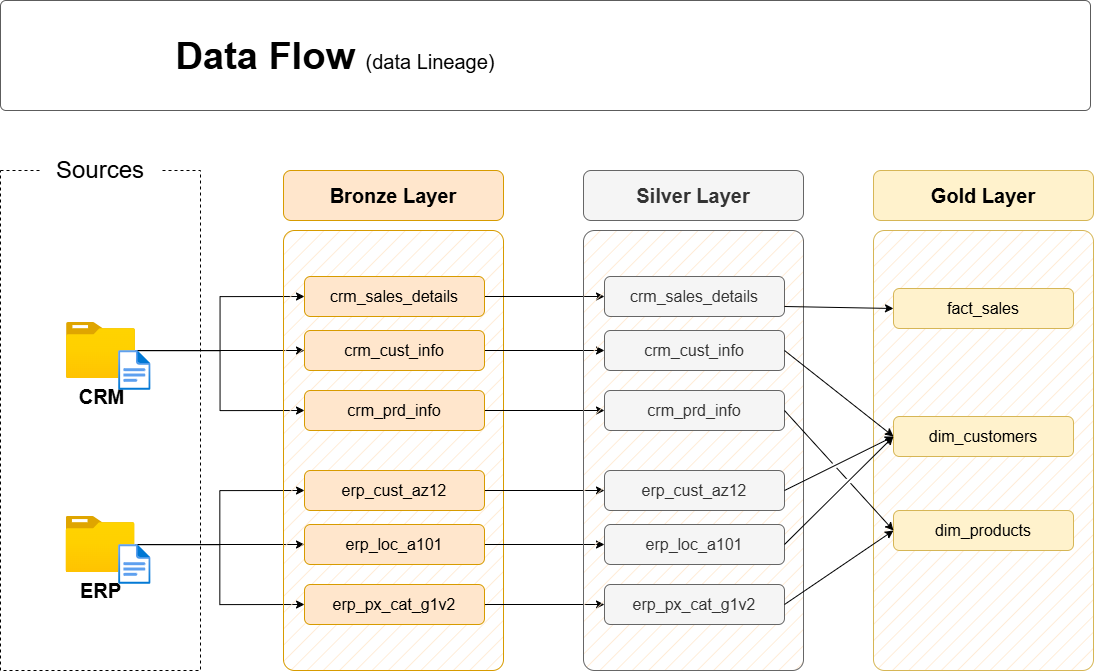

The diagram above was exported from draw.io. Its source (the exported page's mxGraphModel, read from the mxfile embedded in the PNG):
<mxGraphModel dx="2316" dy="1249" grid="1" gridSize="10" guides="1" tooltips="1" connect="1" arrows="1" fold="1" page="1" pageScale="1" pageWidth="1920" pageHeight="1200" math="0" shadow="0">
  <root>
    <mxCell id="PmAsDYt7ePFWswJWPdAt-0" />
    <mxCell id="PmAsDYt7ePFWswJWPdAt-1" parent="PmAsDYt7ePFWswJWPdAt-0" />
    <mxCell id="n8bJTZ1ovyGtcUzWuUE2-2" value="" style="rounded=0;whiteSpace=wrap;html=1;fillColor=none;dashed=1;" parent="PmAsDYt7ePFWswJWPdAt-1" vertex="1">
      <mxGeometry x="390" y="280" width="200" height="500" as="geometry" />
    </mxCell>
    <mxCell id="n8bJTZ1ovyGtcUzWuUE2-3" value="&lt;font style=&quot;font-size: 24px;&quot;&gt;Sources&lt;/font&gt;" style="rounded=1;whiteSpace=wrap;html=1;strokeColor=none;" parent="PmAsDYt7ePFWswJWPdAt-1" vertex="1">
      <mxGeometry x="430" y="260" width="120" height="40" as="geometry" />
    </mxCell>
    <mxCell id="D8R9sGTT4eO_Y8YIvJOX-3" style="edgeStyle=orthogonalEdgeStyle;rounded=0;orthogonalLoop=1;jettySize=auto;html=1;entryX=0;entryY=0.5;entryDx=0;entryDy=0;" parent="PmAsDYt7ePFWswJWPdAt-1" source="4ZKNdrfmacIxx5nxEuMF-0" target="hnOc7kBfibrwKYlpnwC0-0" edge="1">
      <mxGeometry relative="1" as="geometry" />
    </mxCell>
    <mxCell id="D8R9sGTT4eO_Y8YIvJOX-4" style="edgeStyle=orthogonalEdgeStyle;rounded=0;orthogonalLoop=1;jettySize=auto;html=1;entryX=0;entryY=0.5;entryDx=0;entryDy=0;" parent="PmAsDYt7ePFWswJWPdAt-1" source="4ZKNdrfmacIxx5nxEuMF-0" target="5szykNnx05lKGsdo6Biz-0" edge="1">
      <mxGeometry relative="1" as="geometry" />
    </mxCell>
    <mxCell id="D8R9sGTT4eO_Y8YIvJOX-5" style="edgeStyle=orthogonalEdgeStyle;rounded=0;orthogonalLoop=1;jettySize=auto;html=1;entryX=0;entryY=0.5;entryDx=0;entryDy=0;" parent="PmAsDYt7ePFWswJWPdAt-1" source="4ZKNdrfmacIxx5nxEuMF-0" target="hnOc7kBfibrwKYlpnwC0-1" edge="1">
      <mxGeometry relative="1" as="geometry" />
    </mxCell>
    <mxCell id="4ZKNdrfmacIxx5nxEuMF-0" value="&lt;font style=&quot;font-size: 20px;&quot;&gt;&lt;b&gt;CRM&lt;/b&gt;&lt;/font&gt;" style="image;aspect=fixed;html=1;points=[];align=center;fontSize=12;image=img/lib/azure2/general/Folder_Blank.svg;" parent="PmAsDYt7ePFWswJWPdAt-1" vertex="1">
      <mxGeometry x="456" y="432" width="69" height="56.00000000000001" as="geometry" />
    </mxCell>
    <mxCell id="-fXMBUoAsH7tqhl6yJGk-2" style="edgeStyle=orthogonalEdgeStyle;rounded=0;orthogonalLoop=1;jettySize=auto;html=1;entryX=0;entryY=0.5;entryDx=0;entryDy=0;" parent="PmAsDYt7ePFWswJWPdAt-1" source="4ZKNdrfmacIxx5nxEuMF-4" target="D8R9sGTT4eO_Y8YIvJOX-8" edge="1">
      <mxGeometry relative="1" as="geometry" />
    </mxCell>
    <mxCell id="-fXMBUoAsH7tqhl6yJGk-3" style="edgeStyle=orthogonalEdgeStyle;rounded=0;orthogonalLoop=1;jettySize=auto;html=1;entryX=0;entryY=0.5;entryDx=0;entryDy=0;" parent="PmAsDYt7ePFWswJWPdAt-1" source="4ZKNdrfmacIxx5nxEuMF-4" target="D8R9sGTT4eO_Y8YIvJOX-6" edge="1">
      <mxGeometry relative="1" as="geometry" />
    </mxCell>
    <mxCell id="-fXMBUoAsH7tqhl6yJGk-4" style="edgeStyle=orthogonalEdgeStyle;rounded=0;orthogonalLoop=1;jettySize=auto;html=1;" parent="PmAsDYt7ePFWswJWPdAt-1" source="4ZKNdrfmacIxx5nxEuMF-4" target="D8R9sGTT4eO_Y8YIvJOX-7" edge="1">
      <mxGeometry relative="1" as="geometry" />
    </mxCell>
    <mxCell id="4ZKNdrfmacIxx5nxEuMF-4" value="&lt;font style=&quot;font-size: 20px;&quot;&gt;&lt;b&gt;ERP&lt;/b&gt;&lt;/font&gt;" style="image;aspect=fixed;html=1;points=[];align=center;fontSize=12;image=img/lib/azure2/general/Folder_Blank.svg;" parent="PmAsDYt7ePFWswJWPdAt-1" vertex="1">
      <mxGeometry x="455.5" y="626" width="69" height="56.00000000000001" as="geometry" />
    </mxCell>
    <mxCell id="4ZKNdrfmacIxx5nxEuMF-5" value="" style="rounded=1;whiteSpace=wrap;html=1;fillColor=#ffe6cc;strokeColor=#d79b00;fillStyle=hatch;arcSize=5;" parent="PmAsDYt7ePFWswJWPdAt-1" vertex="1">
      <mxGeometry x="673" y="340" width="220" height="440" as="geometry" />
    </mxCell>
    <mxCell id="4ZKNdrfmacIxx5nxEuMF-6" value="Bronze Layer" style="rounded=1;whiteSpace=wrap;html=1;fillColor=#ffe6cc;strokeColor=#d79b00;fontSize=20;fontStyle=1" parent="PmAsDYt7ePFWswJWPdAt-1" vertex="1">
      <mxGeometry x="673" y="280" width="220" height="50" as="geometry" />
    </mxCell>
    <mxCell id="-fXMBUoAsH7tqhl6yJGk-13" style="edgeStyle=orthogonalEdgeStyle;rounded=0;orthogonalLoop=1;jettySize=auto;html=1;entryX=0;entryY=0.5;entryDx=0;entryDy=0;" parent="PmAsDYt7ePFWswJWPdAt-1" source="5szykNnx05lKGsdo6Biz-0" target="-fXMBUoAsH7tqhl6yJGk-7" edge="1">
      <mxGeometry relative="1" as="geometry" />
    </mxCell>
    <mxCell id="5szykNnx05lKGsdo6Biz-0" value="crm_sales_details" style="rounded=1;whiteSpace=wrap;html=1;fillColor=#ffe6cc;strokeColor=#d79b00;fontSize=16;fontStyle=0" parent="PmAsDYt7ePFWswJWPdAt-1" vertex="1">
      <mxGeometry x="694" y="386" width="180" height="40" as="geometry" />
    </mxCell>
    <mxCell id="-fXMBUoAsH7tqhl6yJGk-14" style="edgeStyle=orthogonalEdgeStyle;rounded=0;orthogonalLoop=1;jettySize=auto;html=1;" parent="PmAsDYt7ePFWswJWPdAt-1" source="hnOc7kBfibrwKYlpnwC0-0" target="-fXMBUoAsH7tqhl6yJGk-8" edge="1">
      <mxGeometry relative="1" as="geometry" />
    </mxCell>
    <mxCell id="hnOc7kBfibrwKYlpnwC0-0" value="crm_cust_info" style="rounded=1;whiteSpace=wrap;html=1;fillColor=#ffe6cc;strokeColor=#d79b00;fontSize=16;fontStyle=0" parent="PmAsDYt7ePFWswJWPdAt-1" vertex="1">
      <mxGeometry x="694" y="440" width="180" height="40" as="geometry" />
    </mxCell>
    <mxCell id="-fXMBUoAsH7tqhl6yJGk-15" style="edgeStyle=orthogonalEdgeStyle;rounded=0;orthogonalLoop=1;jettySize=auto;html=1;entryX=0;entryY=0.5;entryDx=0;entryDy=0;" parent="PmAsDYt7ePFWswJWPdAt-1" source="hnOc7kBfibrwKYlpnwC0-1" target="-fXMBUoAsH7tqhl6yJGk-9" edge="1">
      <mxGeometry relative="1" as="geometry" />
    </mxCell>
    <mxCell id="hnOc7kBfibrwKYlpnwC0-1" value="crm_prd_info" style="rounded=1;whiteSpace=wrap;html=1;fillColor=#ffe6cc;strokeColor=#d79b00;fontSize=16;fontStyle=0" parent="PmAsDYt7ePFWswJWPdAt-1" vertex="1">
      <mxGeometry x="694" y="500" width="180" height="40" as="geometry" />
    </mxCell>
    <mxCell id="-fXMBUoAsH7tqhl6yJGk-16" style="edgeStyle=orthogonalEdgeStyle;rounded=0;orthogonalLoop=1;jettySize=auto;html=1;entryX=0;entryY=0.5;entryDx=0;entryDy=0;" parent="PmAsDYt7ePFWswJWPdAt-1" source="D8R9sGTT4eO_Y8YIvJOX-6" target="-fXMBUoAsH7tqhl6yJGk-10" edge="1">
      <mxGeometry relative="1" as="geometry" />
    </mxCell>
    <mxCell id="D8R9sGTT4eO_Y8YIvJOX-6" value="erp_cust_az12" style="rounded=1;whiteSpace=wrap;html=1;fillColor=#ffe6cc;strokeColor=#d79b00;fontSize=16;fontStyle=0" parent="PmAsDYt7ePFWswJWPdAt-1" vertex="1">
      <mxGeometry x="694" y="580" width="180" height="40" as="geometry" />
    </mxCell>
    <mxCell id="-fXMBUoAsH7tqhl6yJGk-17" style="edgeStyle=orthogonalEdgeStyle;rounded=0;orthogonalLoop=1;jettySize=auto;html=1;entryX=0;entryY=0.5;entryDx=0;entryDy=0;" parent="PmAsDYt7ePFWswJWPdAt-1" source="D8R9sGTT4eO_Y8YIvJOX-7" target="-fXMBUoAsH7tqhl6yJGk-11" edge="1">
      <mxGeometry relative="1" as="geometry" />
    </mxCell>
    <mxCell id="D8R9sGTT4eO_Y8YIvJOX-7" value="erp_loc_a101" style="rounded=1;whiteSpace=wrap;html=1;fillColor=#ffe6cc;strokeColor=#d79b00;fontSize=16;fontStyle=0" parent="PmAsDYt7ePFWswJWPdAt-1" vertex="1">
      <mxGeometry x="694" y="634" width="180" height="40" as="geometry" />
    </mxCell>
    <mxCell id="-fXMBUoAsH7tqhl6yJGk-18" style="edgeStyle=orthogonalEdgeStyle;rounded=0;orthogonalLoop=1;jettySize=auto;html=1;entryX=0;entryY=0.5;entryDx=0;entryDy=0;" parent="PmAsDYt7ePFWswJWPdAt-1" source="D8R9sGTT4eO_Y8YIvJOX-8" target="-fXMBUoAsH7tqhl6yJGk-12" edge="1">
      <mxGeometry relative="1" as="geometry" />
    </mxCell>
    <mxCell id="D8R9sGTT4eO_Y8YIvJOX-8" value="erp_px_cat_g1v2" style="rounded=1;whiteSpace=wrap;html=1;fillColor=#ffe6cc;strokeColor=#d79b00;fontSize=16;fontStyle=0" parent="PmAsDYt7ePFWswJWPdAt-1" vertex="1">
      <mxGeometry x="694" y="694" width="180" height="40" as="geometry" />
    </mxCell>
    <mxCell id="-fXMBUoAsH7tqhl6yJGk-5" value="" style="rounded=1;whiteSpace=wrap;html=1;fillColor=#f5f5f5;strokeColor=#666666;fillStyle=hatch;arcSize=5;fontColor=#333333;" parent="PmAsDYt7ePFWswJWPdAt-1" vertex="1">
      <mxGeometry x="973" y="340" width="220" height="440" as="geometry" />
    </mxCell>
    <mxCell id="-fXMBUoAsH7tqhl6yJGk-6" value="Silver Layer" style="rounded=1;whiteSpace=wrap;html=1;fillColor=#f5f5f5;strokeColor=#666666;fontSize=20;fontStyle=1;fontColor=#333333;" parent="PmAsDYt7ePFWswJWPdAt-1" vertex="1">
      <mxGeometry x="973" y="280" width="220" height="50" as="geometry" />
    </mxCell>
    <mxCell id="-fXMBUoAsH7tqhl6yJGk-7" value="crm_sales_details" style="rounded=1;whiteSpace=wrap;html=1;fillColor=#f5f5f5;strokeColor=#666666;fontSize=16;fontStyle=0;fontColor=#333333;" parent="PmAsDYt7ePFWswJWPdAt-1" vertex="1">
      <mxGeometry x="994" y="386" width="180" height="40" as="geometry" />
    </mxCell>
    <mxCell id="-fXMBUoAsH7tqhl6yJGk-8" value="crm_cust_info" style="rounded=1;whiteSpace=wrap;html=1;fillColor=#f5f5f5;strokeColor=#666666;fontSize=16;fontStyle=0;fontColor=#333333;" parent="PmAsDYt7ePFWswJWPdAt-1" vertex="1">
      <mxGeometry x="994" y="440" width="180" height="40" as="geometry" />
    </mxCell>
    <mxCell id="-fXMBUoAsH7tqhl6yJGk-9" value="crm_prd_info" style="rounded=1;whiteSpace=wrap;html=1;fillColor=#f5f5f5;strokeColor=#666666;fontSize=16;fontStyle=0;fontColor=#333333;" parent="PmAsDYt7ePFWswJWPdAt-1" vertex="1">
      <mxGeometry x="994" y="500" width="180" height="40" as="geometry" />
    </mxCell>
    <mxCell id="-fXMBUoAsH7tqhl6yJGk-10" value="erp_cust_az12" style="rounded=1;whiteSpace=wrap;html=1;fillColor=#f5f5f5;strokeColor=#666666;fontSize=16;fontStyle=0;fontColor=#333333;" parent="PmAsDYt7ePFWswJWPdAt-1" vertex="1">
      <mxGeometry x="994" y="580" width="180" height="40" as="geometry" />
    </mxCell>
    <mxCell id="-fXMBUoAsH7tqhl6yJGk-11" value="erp_loc_a101" style="rounded=1;whiteSpace=wrap;html=1;fillColor=#f5f5f5;strokeColor=#666666;fontSize=16;fontStyle=0;fontColor=#333333;" parent="PmAsDYt7ePFWswJWPdAt-1" vertex="1">
      <mxGeometry x="994" y="634" width="180" height="40" as="geometry" />
    </mxCell>
    <mxCell id="-fXMBUoAsH7tqhl6yJGk-12" value="erp_px_cat_g1v2" style="rounded=1;whiteSpace=wrap;html=1;fillColor=#f5f5f5;strokeColor=#666666;fontSize=16;fontStyle=0;fontColor=#333333;" parent="PmAsDYt7ePFWswJWPdAt-1" vertex="1">
      <mxGeometry x="994" y="694" width="180" height="40" as="geometry" />
    </mxCell>
    <mxCell id="-fXMBUoAsH7tqhl6yJGk-19" value="" style="rounded=1;whiteSpace=wrap;html=1;fillColor=#fff2cc;strokeColor=#d6b656;fillStyle=hatch;arcSize=5;" parent="PmAsDYt7ePFWswJWPdAt-1" vertex="1">
      <mxGeometry x="1263" y="340" width="220" height="440" as="geometry" />
    </mxCell>
    <mxCell id="-fXMBUoAsH7tqhl6yJGk-20" value="Gold Layer" style="rounded=1;whiteSpace=wrap;html=1;fillColor=#fff2cc;strokeColor=#d6b656;fontSize=20;fontStyle=1;" parent="PmAsDYt7ePFWswJWPdAt-1" vertex="1">
      <mxGeometry x="1263" y="280" width="220" height="50" as="geometry" />
    </mxCell>
    <mxCell id="-fXMBUoAsH7tqhl6yJGk-21" value="fact_sales" style="rounded=1;whiteSpace=wrap;html=1;fillColor=#fff2cc;strokeColor=#d6b656;fontSize=16;fontStyle=0;" parent="PmAsDYt7ePFWswJWPdAt-1" vertex="1">
      <mxGeometry x="1283" y="398" width="180" height="40" as="geometry" />
    </mxCell>
    <mxCell id="-fXMBUoAsH7tqhl6yJGk-22" value="dim_customers" style="rounded=1;whiteSpace=wrap;html=1;fillColor=#fff2cc;strokeColor=#d6b656;fontSize=16;fontStyle=0;" parent="PmAsDYt7ePFWswJWPdAt-1" vertex="1">
      <mxGeometry x="1283" y="526" width="180" height="40" as="geometry" />
    </mxCell>
    <mxCell id="-fXMBUoAsH7tqhl6yJGk-23" value="dim_products" style="rounded=1;whiteSpace=wrap;html=1;fillColor=#fff2cc;strokeColor=#d6b656;fontSize=16;fontStyle=0;" parent="PmAsDYt7ePFWswJWPdAt-1" vertex="1">
      <mxGeometry x="1283" y="620" width="180" height="40" as="geometry" />
    </mxCell>
    <mxCell id="rLLwbepbl8jkTRF7aM6J-0" value="" style="endArrow=classic;html=1;rounded=0;exitX=1;exitY=0.75;exitDx=0;exitDy=0;entryX=0;entryY=0.5;entryDx=0;entryDy=0;" parent="PmAsDYt7ePFWswJWPdAt-1" source="-fXMBUoAsH7tqhl6yJGk-7" target="-fXMBUoAsH7tqhl6yJGk-21" edge="1">
      <mxGeometry width="50" height="50" relative="1" as="geometry">
        <mxPoint x="1203" y="510" as="sourcePoint" />
        <mxPoint x="1253" y="460" as="targetPoint" />
      </mxGeometry>
    </mxCell>
    <mxCell id="rLLwbepbl8jkTRF7aM6J-2" value="" style="endArrow=classic;html=1;rounded=0;exitX=1;exitY=0.5;exitDx=0;exitDy=0;entryX=0;entryY=0.5;entryDx=0;entryDy=0;jumpStyle=gap;" parent="PmAsDYt7ePFWswJWPdAt-1" source="-fXMBUoAsH7tqhl6yJGk-8" target="-fXMBUoAsH7tqhl6yJGk-22" edge="1">
      <mxGeometry width="50" height="50" relative="1" as="geometry">
        <mxPoint x="1184" y="426" as="sourcePoint" />
        <mxPoint x="1303" y="430" as="targetPoint" />
      </mxGeometry>
    </mxCell>
    <mxCell id="rLLwbepbl8jkTRF7aM6J-3" value="" style="endArrow=classic;html=1;rounded=0;exitX=1;exitY=0.5;exitDx=0;exitDy=0;entryX=0;entryY=0.5;entryDx=0;entryDy=0;jumpStyle=gap;" parent="PmAsDYt7ePFWswJWPdAt-1" source="-fXMBUoAsH7tqhl6yJGk-10" target="-fXMBUoAsH7tqhl6yJGk-22" edge="1">
      <mxGeometry width="50" height="50" relative="1" as="geometry">
        <mxPoint x="1184" y="470" as="sourcePoint" />
        <mxPoint x="1293" y="556" as="targetPoint" />
      </mxGeometry>
    </mxCell>
    <mxCell id="rLLwbepbl8jkTRF7aM6J-4" value="" style="endArrow=classic;html=1;rounded=0;exitX=1;exitY=0.5;exitDx=0;exitDy=0;entryX=0;entryY=0.5;entryDx=0;entryDy=0;jumpStyle=gap;" parent="PmAsDYt7ePFWswJWPdAt-1" source="-fXMBUoAsH7tqhl6yJGk-11" target="-fXMBUoAsH7tqhl6yJGk-22" edge="1">
      <mxGeometry width="50" height="50" relative="1" as="geometry">
        <mxPoint x="1184" y="610" as="sourcePoint" />
        <mxPoint x="1293" y="556" as="targetPoint" />
      </mxGeometry>
    </mxCell>
    <mxCell id="_nexJ7K3K1sAFrfDnuwc-0" value="" style="endArrow=classic;html=1;rounded=0;exitX=1;exitY=0.5;exitDx=0;exitDy=0;entryX=0;entryY=0.5;entryDx=0;entryDy=0;jumpStyle=gap;" parent="PmAsDYt7ePFWswJWPdAt-1" source="-fXMBUoAsH7tqhl6yJGk-9" target="-fXMBUoAsH7tqhl6yJGk-23" edge="1">
      <mxGeometry width="50" height="50" relative="1" as="geometry">
        <mxPoint x="1184" y="470" as="sourcePoint" />
        <mxPoint x="1293" y="556" as="targetPoint" />
      </mxGeometry>
    </mxCell>
    <mxCell id="_nexJ7K3K1sAFrfDnuwc-1" value="" style="endArrow=classic;html=1;rounded=0;exitX=1;exitY=0.5;exitDx=0;exitDy=0;entryX=0;entryY=0.5;entryDx=0;entryDy=0;jumpStyle=gap;" parent="PmAsDYt7ePFWswJWPdAt-1" source="-fXMBUoAsH7tqhl6yJGk-12" target="-fXMBUoAsH7tqhl6yJGk-23" edge="1">
      <mxGeometry width="50" height="50" relative="1" as="geometry">
        <mxPoint x="1184" y="530" as="sourcePoint" />
        <mxPoint x="1293" y="650" as="targetPoint" />
      </mxGeometry>
    </mxCell>
    <mxCell id="hYor6iIa-aKugMJ0ksJW-2" value="" style="image;aspect=fixed;html=1;points=[];align=center;fontSize=12;image=img/lib/azure2/general/File.svg;" parent="PmAsDYt7ePFWswJWPdAt-1" vertex="1">
      <mxGeometry x="508.12" y="460" width="32.46" height="40" as="geometry" />
    </mxCell>
    <mxCell id="hYor6iIa-aKugMJ0ksJW-4" value="" style="image;aspect=fixed;html=1;points=[];align=center;fontSize=12;image=img/lib/azure2/general/File.svg;" parent="PmAsDYt7ePFWswJWPdAt-1" vertex="1">
      <mxGeometry x="508.12" y="654" width="32.46" height="40" as="geometry" />
    </mxCell>
    <mxCell id="chLgLkIjhnXz8mJWDFhk-0" value="" style="rounded=1;whiteSpace=wrap;html=1;fillColor=#FFFFFF;strokeColor=#5C5C5C;strokeWidth=1;arcSize=5;" parent="PmAsDYt7ePFWswJWPdAt-1" vertex="1">
      <mxGeometry x="390" y="110" width="1090" height="110" as="geometry" />
    </mxCell>
    <mxCell id="chLgLkIjhnXz8mJWDFhk-1" value="&lt;b style=&quot;border-color: var(--border-color); font-size: 38px; text-align: left;&quot;&gt;Data Flow&amp;nbsp;&lt;/b&gt;&lt;font style=&quot;border-color: var(--border-color); text-align: left; font-size: 20px;&quot;&gt;(data Lineage)&lt;/font&gt;" style="text;html=1;strokeColor=none;fillColor=none;align=center;verticalAlign=middle;whiteSpace=wrap;rounded=0;" parent="PmAsDYt7ePFWswJWPdAt-1" vertex="1">
      <mxGeometry x="440.00000000000006" y="140.97" width="570" height="50" as="geometry" />
    </mxCell>
  </root>
</mxGraphModel>